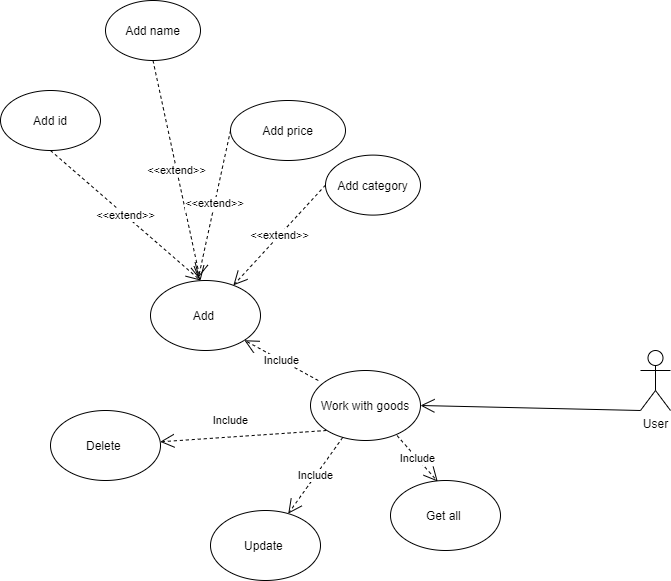

The diagram above was exported from draw.io. Its source (the exported page's mxGraphModel, read from the mxfile embedded in the PNG):
<mxGraphModel dx="868" dy="433" grid="1" gridSize="10" guides="1" tooltips="1" connect="1" arrows="1" fold="1" page="1" pageScale="1" pageWidth="4681" pageHeight="3300" math="0" shadow="0">
  <root>
    <mxCell id="0" />
    <mxCell id="1" parent="0" />
    <mxCell id="9idZHv6jzKaXnWRttqeE-4" value="User" style="shape=umlActor;verticalLabelPosition=bottom;labelBackgroundColor=#ffffff;verticalAlign=top;html=1;" parent="1" vertex="1">
      <mxGeometry x="880" y="400" width="30" height="60" as="geometry" />
    </mxCell>
    <mxCell id="9idZHv6jzKaXnWRttqeE-5" value="Add&amp;nbsp;" style="ellipse;whiteSpace=wrap;html=1;" parent="1" vertex="1">
      <mxGeometry x="390" y="330" width="110" height="70" as="geometry" />
    </mxCell>
    <mxCell id="9idZHv6jzKaXnWRttqeE-6" value="Delete&amp;nbsp;" style="ellipse;whiteSpace=wrap;html=1;" parent="1" vertex="1">
      <mxGeometry x="290" y="460" width="110" height="70" as="geometry" />
    </mxCell>
    <mxCell id="9idZHv6jzKaXnWRttqeE-7" value="Update&amp;nbsp;" style="ellipse;whiteSpace=wrap;html=1;" parent="1" vertex="1">
      <mxGeometry x="450" y="560" width="110" height="70" as="geometry" />
    </mxCell>
    <mxCell id="9idZHv6jzKaXnWRttqeE-8" value="Work with goods" style="ellipse;whiteSpace=wrap;html=1;" parent="1" vertex="1">
      <mxGeometry x="550" y="420" width="110" height="70" as="geometry" />
    </mxCell>
    <mxCell id="9idZHv6jzKaXnWRttqeE-9" value="" style="endArrow=open;endFill=1;endSize=12;html=1;entryX=1;entryY=0.5;entryDx=0;entryDy=0;exitX=0;exitY=1;exitDx=0;exitDy=0;exitPerimeter=0;" parent="1" source="9idZHv6jzKaXnWRttqeE-4" target="9idZHv6jzKaXnWRttqeE-8" edge="1">
      <mxGeometry width="160" relative="1" as="geometry">
        <mxPoint x="750" y="530" as="sourcePoint" />
        <mxPoint x="930" y="570" as="targetPoint" />
      </mxGeometry>
    </mxCell>
    <mxCell id="9idZHv6jzKaXnWRttqeE-10" value="Include" style="endArrow=open;endSize=12;dashed=1;html=1;entryX=1;entryY=1;entryDx=0;entryDy=0;exitX=0.071;exitY=0.143;exitDx=0;exitDy=0;exitPerimeter=0;" parent="1" source="9idZHv6jzKaXnWRttqeE-8" target="9idZHv6jzKaXnWRttqeE-5" edge="1">
      <mxGeometry width="160" relative="1" as="geometry">
        <mxPoint x="770" y="570" as="sourcePoint" />
        <mxPoint x="930" y="570" as="targetPoint" />
      </mxGeometry>
    </mxCell>
    <mxCell id="9idZHv6jzKaXnWRttqeE-11" value="Include" style="endArrow=open;endSize=12;dashed=1;html=1;" parent="1" target="9idZHv6jzKaXnWRttqeE-6" edge="1">
      <mxGeometry x="0.1411" y="-16" width="160" relative="1" as="geometry">
        <mxPoint x="566" y="480" as="sourcePoint" />
        <mxPoint x="509.4974746830583" y="409.74873734152914" as="targetPoint" />
        <mxPoint as="offset" />
      </mxGeometry>
    </mxCell>
    <mxCell id="9idZHv6jzKaXnWRttqeE-12" value="Include" style="endArrow=open;endSize=12;dashed=1;html=1;" parent="1" source="9idZHv6jzKaXnWRttqeE-8" target="9idZHv6jzKaXnWRttqeE-7" edge="1">
      <mxGeometry width="160" relative="1" as="geometry">
        <mxPoint x="580.5025253169417" y="489.74873734152914" as="sourcePoint" />
        <mxPoint x="492.5215075299575" y="547.1974758457973" as="targetPoint" />
      </mxGeometry>
    </mxCell>
    <mxCell id="9idZHv6jzKaXnWRttqeE-28" value="Get all&amp;nbsp;" style="ellipse;whiteSpace=wrap;html=1;" parent="1" vertex="1">
      <mxGeometry x="630" y="530" width="110" height="70" as="geometry" />
    </mxCell>
    <mxCell id="9idZHv6jzKaXnWRttqeE-29" value="Include" style="endArrow=open;endSize=12;dashed=1;html=1;entryX=0.429;entryY=0.014;entryDx=0;entryDy=0;entryPerimeter=0;exitX=0.786;exitY=0.929;exitDx=0;exitDy=0;exitPerimeter=0;" parent="1" source="9idZHv6jzKaXnWRttqeE-8" target="9idZHv6jzKaXnWRttqeE-28" edge="1">
      <mxGeometry width="160" relative="1" as="geometry">
        <mxPoint x="606.5736490425716" y="497.98183621637963" as="sourcePoint" />
        <mxPoint x="553.5435477898711" y="572.0390330941805" as="targetPoint" />
      </mxGeometry>
    </mxCell>
    <mxCell id="I5qdzU0zBMiul2uguA_N-1" value="Add name" style="ellipse;whiteSpace=wrap;html=1;" vertex="1" parent="1">
      <mxGeometry x="345" y="50" width="95" height="60" as="geometry" />
    </mxCell>
    <mxCell id="I5qdzU0zBMiul2uguA_N-2" value="&amp;lt;&amp;lt;extend&amp;gt;&amp;gt;" style="endArrow=open;endSize=12;dashed=1;html=1;exitX=0.5;exitY=1;exitDx=0;exitDy=0;" edge="1" parent="1" source="I5qdzU0zBMiul2uguA_N-6">
      <mxGeometry width="160" relative="1" as="geometry">
        <mxPoint x="410" y="120" as="sourcePoint" />
        <mxPoint x="440" y="330" as="targetPoint" />
      </mxGeometry>
    </mxCell>
    <mxCell id="I5qdzU0zBMiul2uguA_N-3" value="&amp;lt;&amp;lt;extend&amp;gt;&amp;gt;" style="endArrow=open;endSize=12;dashed=1;html=1;exitX=0.5;exitY=1;exitDx=0;exitDy=0;" edge="1" parent="1" source="I5qdzU0zBMiul2uguA_N-1">
      <mxGeometry width="160" relative="1" as="geometry">
        <mxPoint x="413.79999999999706" y="249.9999999999999" as="sourcePoint" />
        <mxPoint x="440" y="330" as="targetPoint" />
        <Array as="points" />
      </mxGeometry>
    </mxCell>
    <mxCell id="I5qdzU0zBMiul2uguA_N-4" value="Add price" style="ellipse;whiteSpace=wrap;html=1;" vertex="1" parent="1">
      <mxGeometry x="470" y="150" width="115" height="60" as="geometry" />
    </mxCell>
    <mxCell id="I5qdzU0zBMiul2uguA_N-5" value="&amp;lt;&amp;lt;extend&amp;gt;&amp;gt;" style="endArrow=open;endSize=12;dashed=1;html=1;exitX=0;exitY=0.5;exitDx=0;exitDy=0;entryX=0.436;entryY=-0.043;entryDx=0;entryDy=0;entryPerimeter=0;" edge="1" parent="1" source="I5qdzU0zBMiul2uguA_N-4" target="9idZHv6jzKaXnWRttqeE-5">
      <mxGeometry width="160" relative="1" as="geometry">
        <mxPoint x="428.7999999999972" y="301.78" as="sourcePoint" />
        <mxPoint x="310.79999999999995" y="207.82000000000005" as="targetPoint" />
      </mxGeometry>
    </mxCell>
    <mxCell id="I5qdzU0zBMiul2uguA_N-6" value="Add id" style="ellipse;whiteSpace=wrap;html=1;" vertex="1" parent="1">
      <mxGeometry x="240" y="140" width="100" height="60" as="geometry" />
    </mxCell>
    <mxCell id="I5qdzU0zBMiul2uguA_N-8" value="Add category" style="ellipse;whiteSpace=wrap;html=1;" vertex="1" parent="1">
      <mxGeometry x="565" y="204.6" width="95" height="60" as="geometry" />
    </mxCell>
    <mxCell id="I5qdzU0zBMiul2uguA_N-9" value="&amp;lt;&amp;lt;extend&amp;gt;&amp;gt;" style="endArrow=open;endSize=12;dashed=1;html=1;exitX=0;exitY=0.5;exitDx=0;exitDy=0;" edge="1" parent="1" source="I5qdzU0zBMiul2uguA_N-8" target="9idZHv6jzKaXnWRttqeE-5">
      <mxGeometry width="160" relative="1" as="geometry">
        <mxPoint x="295" y="294.2600000000001" as="sourcePoint" />
        <mxPoint x="536.4000000000001" y="340" as="targetPoint" />
      </mxGeometry>
    </mxCell>
  </root>
</mxGraphModel>